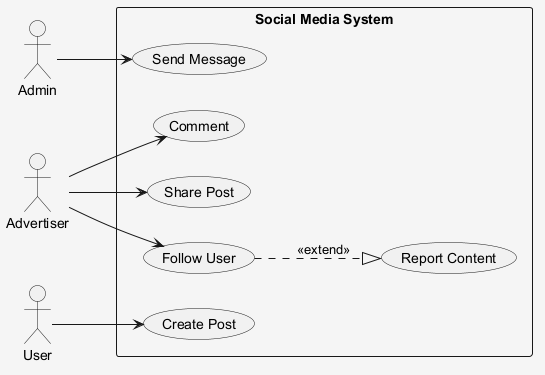

The diagram above was rendered by PlantUML. Its source (embedded in the PNG):
@startuml
skinparam shadowing false
skinparam backgroundColor #F5F5F5
left to right direction
actor "Admin" as A
actor "Advertiser" as A1
actor "User" as U
rectangle "Social Media System" {
  usecase "Comment" as UC_Comment
  usecase "Share Post" as UC_SharePost
  usecase "Create Post" as UC_CreatePost
  usecase "Follow User" as UC_FollowUser
  usecase "Send Message" as UC_SendMessage
  usecase "Report Content" as UC_ReportContent
}
A --> UC_SendMessage
A1 --> UC_FollowUser
A1 --> UC_SharePost
A1 --> UC_Comment
U --> UC_CreatePost
UC_FollowUser ..|> UC_ReportContent : <<extend>>
@enduml